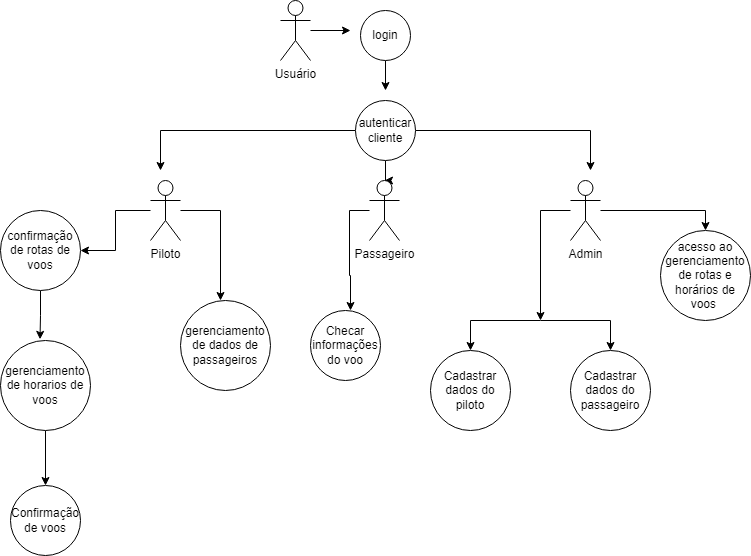

The diagram above was exported from draw.io. Its source (the exported page's mxGraphModel, read from the mxfile embedded in the PNG):
<mxGraphModel dx="1102" dy="614" grid="1" gridSize="10" guides="1" tooltips="1" connect="1" arrows="1" fold="1" page="1" pageScale="1" pageWidth="850" pageHeight="1100" math="0" shadow="0">
  <root>
    <mxCell id="0" />
    <mxCell id="1" parent="0" />
    <mxCell id="NyWkXTUMHJ_aPT_ArC7U-2" value="confirmação de rotas de voos" style="ellipse;whiteSpace=wrap;html=1;aspect=fixed;" parent="1" vertex="1">
      <mxGeometry x="60" y="240" width="80" height="80" as="geometry" />
    </mxCell>
    <mxCell id="NyWkXTUMHJ_aPT_ArC7U-4" value="gerenciamento de horarios de voos" style="ellipse;whiteSpace=wrap;html=1;aspect=fixed;" parent="1" vertex="1">
      <mxGeometry x="60" y="370" width="90" height="90" as="geometry" />
    </mxCell>
    <mxCell id="NyWkXTUMHJ_aPT_ArC7U-5" value="Confirmação de voos" style="ellipse;whiteSpace=wrap;html=1;aspect=fixed;" parent="1" vertex="1">
      <mxGeometry x="70" y="515" width="70" height="70" as="geometry" />
    </mxCell>
    <mxCell id="40l3m66EdZEQEUSZCu6R-1" value="Checar informações do voo" style="ellipse;whiteSpace=wrap;html=1;aspect=fixed;fontColor=default;" parent="1" vertex="1">
      <mxGeometry x="510" y="330" width="70" height="70" as="geometry" />
    </mxCell>
    <mxCell id="40l3m66EdZEQEUSZCu6R-2" value="Cadastrar dados do piloto" style="ellipse;whiteSpace=wrap;html=1;aspect=fixed;fontColor=default;direction=south;rotation=0;" parent="1" vertex="1">
      <mxGeometry x="280" y="610" width="80" height="80" as="geometry" />
    </mxCell>
    <mxCell id="40l3m66EdZEQEUSZCu6R-3" value="Cadastrar dados do passageiro" style="ellipse;whiteSpace=wrap;html=1;aspect=fixed;fontColor=default;" parent="1" vertex="1">
      <mxGeometry x="460" y="600" width="80" height="80" as="geometry" />
    </mxCell>
    <mxCell id="W3cAtUScjBVoSq0br3uQ-1" value="gerenciamento de dados de passageiros" style="ellipse;whiteSpace=wrap;html=1;aspect=fixed;" parent="1" vertex="1">
      <mxGeometry x="55" y="120" width="90" height="90" as="geometry" />
    </mxCell>
    <mxCell id="MJ3TjsjsUktA7qogzH4p-1" value="acesso ao gerenciamento de rotas e horários de voos&amp;nbsp;" style="ellipse;whiteSpace=wrap;html=1;aspect=fixed;fontColor=none;" parent="1" vertex="1">
      <mxGeometry x="365" y="700" width="90" height="90" as="geometry" />
    </mxCell>
    <mxCell id="wyWaYU6cspyCBSJ8tAyL-2" style="edgeStyle=orthogonalEdgeStyle;rounded=0;orthogonalLoop=1;jettySize=auto;html=1;" parent="1" source="bQ0u93tRPHiASQlLI-30-1" target="40l3m66EdZEQEUSZCu6R-1" edge="1">
      <mxGeometry relative="1" as="geometry" />
    </mxCell>
    <mxCell id="wyWaYU6cspyCBSJ8tAyL-7" style="edgeStyle=orthogonalEdgeStyle;rounded=0;orthogonalLoop=1;jettySize=auto;html=1;entryX=1;entryY=0.6;entryDx=0;entryDy=0;entryPerimeter=0;" parent="1" target="NyWkXTUMHJ_aPT_ArC7U-2" edge="1">
      <mxGeometry relative="1" as="geometry">
        <mxPoint x="390" y="240" as="sourcePoint" />
        <Array as="points">
          <mxPoint x="250" y="240" />
          <mxPoint x="250" y="288" />
        </Array>
      </mxGeometry>
    </mxCell>
    <mxCell id="wyWaYU6cspyCBSJ8tAyL-8" style="edgeStyle=orthogonalEdgeStyle;rounded=0;orthogonalLoop=1;jettySize=auto;html=1;entryX=1;entryY=0.5;entryDx=0;entryDy=0;" parent="1" source="bQ0u93tRPHiASQlLI-30-1" target="W3cAtUScjBVoSq0br3uQ-1" edge="1">
      <mxGeometry relative="1" as="geometry" />
    </mxCell>
    <mxCell id="wyWaYU6cspyCBSJ8tAyL-9" style="edgeStyle=orthogonalEdgeStyle;rounded=0;orthogonalLoop=1;jettySize=auto;html=1;entryX=1;entryY=0.5;entryDx=0;entryDy=0;" parent="1" source="bQ0u93tRPHiASQlLI-30-1" target="NyWkXTUMHJ_aPT_ArC7U-4" edge="1">
      <mxGeometry relative="1" as="geometry">
        <Array as="points">
          <mxPoint x="280" y="240" />
          <mxPoint x="280" y="415" />
        </Array>
      </mxGeometry>
    </mxCell>
    <mxCell id="wyWaYU6cspyCBSJ8tAyL-10" style="edgeStyle=orthogonalEdgeStyle;rounded=0;orthogonalLoop=1;jettySize=auto;html=1;entryX=1;entryY=0.5;entryDx=0;entryDy=0;" parent="1" source="bQ0u93tRPHiASQlLI-30-1" target="NyWkXTUMHJ_aPT_ArC7U-5" edge="1">
      <mxGeometry relative="1" as="geometry">
        <Array as="points">
          <mxPoint x="300" y="240" />
          <mxPoint x="300" y="550" />
        </Array>
      </mxGeometry>
    </mxCell>
    <mxCell id="bQ0u93tRPHiASQlLI-30-1" value="Piloto" style="shape=umlActor;verticalLabelPosition=bottom;verticalAlign=top;html=1;outlineConnect=0;fontColor=default;" parent="1" vertex="1">
      <mxGeometry x="395" y="210" width="30" height="60" as="geometry" />
    </mxCell>
    <mxCell id="wyWaYU6cspyCBSJ8tAyL-3" style="edgeStyle=orthogonalEdgeStyle;rounded=0;orthogonalLoop=1;jettySize=auto;html=1;entryX=0;entryY=0.5;entryDx=0;entryDy=0;" parent="1" source="NZyysA7Y700ieZD1UQDf-1" target="40l3m66EdZEQEUSZCu6R-1" edge="1">
      <mxGeometry relative="1" as="geometry" />
    </mxCell>
    <mxCell id="NZyysA7Y700ieZD1UQDf-1" value="Passageiro" style="shape=umlActor;verticalLabelPosition=bottom;verticalAlign=top;html=1;outlineConnect=0;fontColor=default;" parent="1" vertex="1">
      <mxGeometry x="395" y="335" width="30" height="60" as="geometry" />
    </mxCell>
    <mxCell id="wyWaYU6cspyCBSJ8tAyL-4" style="edgeStyle=orthogonalEdgeStyle;rounded=0;orthogonalLoop=1;jettySize=auto;html=1;entryX=0.343;entryY=0.986;entryDx=0;entryDy=0;entryPerimeter=0;" parent="1" source="wyWaYU6cspyCBSJ8tAyL-1" target="40l3m66EdZEQEUSZCu6R-1" edge="1">
      <mxGeometry relative="1" as="geometry" />
    </mxCell>
    <mxCell id="wyWaYU6cspyCBSJ8tAyL-6" style="edgeStyle=orthogonalEdgeStyle;rounded=0;orthogonalLoop=1;jettySize=auto;html=1;" parent="1" source="wyWaYU6cspyCBSJ8tAyL-1" target="40l3m66EdZEQEUSZCu6R-3" edge="1">
      <mxGeometry relative="1" as="geometry" />
    </mxCell>
    <mxCell id="wyWaYU6cspyCBSJ8tAyL-14" style="edgeStyle=orthogonalEdgeStyle;rounded=0;orthogonalLoop=1;jettySize=auto;html=1;entryX=0.5;entryY=1;entryDx=0;entryDy=0;" parent="1" source="wyWaYU6cspyCBSJ8tAyL-1" target="NyWkXTUMHJ_aPT_ArC7U-4" edge="1">
      <mxGeometry relative="1" as="geometry" />
    </mxCell>
    <mxCell id="wyWaYU6cspyCBSJ8tAyL-15" style="edgeStyle=orthogonalEdgeStyle;rounded=0;orthogonalLoop=1;jettySize=auto;html=1;entryX=0;entryY=0.5;entryDx=0;entryDy=0;" parent="1" source="wyWaYU6cspyCBSJ8tAyL-1" target="NyWkXTUMHJ_aPT_ArC7U-2" edge="1">
      <mxGeometry relative="1" as="geometry" />
    </mxCell>
    <mxCell id="wyWaYU6cspyCBSJ8tAyL-16" style="edgeStyle=orthogonalEdgeStyle;rounded=0;orthogonalLoop=1;jettySize=auto;html=1;entryX=0;entryY=0.5;entryDx=0;entryDy=0;" parent="1" source="wyWaYU6cspyCBSJ8tAyL-1" target="W3cAtUScjBVoSq0br3uQ-1" edge="1">
      <mxGeometry relative="1" as="geometry">
        <Array as="points">
          <mxPoint x="10" y="490" />
          <mxPoint x="10" y="165" />
        </Array>
      </mxGeometry>
    </mxCell>
    <mxCell id="wyWaYU6cspyCBSJ8tAyL-18" style="edgeStyle=orthogonalEdgeStyle;rounded=0;orthogonalLoop=1;jettySize=auto;html=1;" parent="1" source="wyWaYU6cspyCBSJ8tAyL-1" target="40l3m66EdZEQEUSZCu6R-2" edge="1">
      <mxGeometry relative="1" as="geometry" />
    </mxCell>
    <mxCell id="wyWaYU6cspyCBSJ8tAyL-19" style="edgeStyle=orthogonalEdgeStyle;rounded=0;orthogonalLoop=1;jettySize=auto;html=1;" parent="1" source="wyWaYU6cspyCBSJ8tAyL-1" target="MJ3TjsjsUktA7qogzH4p-1" edge="1">
      <mxGeometry relative="1" as="geometry" />
    </mxCell>
    <mxCell id="wyWaYU6cspyCBSJ8tAyL-1" value="Admin" style="shape=umlActor;verticalLabelPosition=bottom;verticalAlign=top;html=1;outlineConnect=0;fontColor=none;direction=east;" parent="1" vertex="1">
      <mxGeometry x="395" y="460" width="30" height="60" as="geometry" />
    </mxCell>
  </root>
</mxGraphModel>